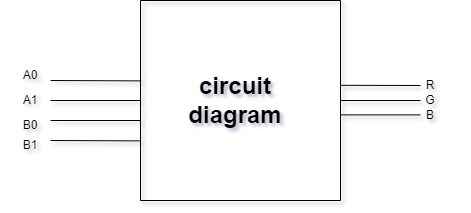

The diagram above was exported from draw.io. Its source (the exported page's mxGraphModel, read from the mxfile embedded in the PNG):
<mxGraphModel dx="918" dy="640" grid="1" gridSize="10" guides="1" tooltips="1" connect="1" arrows="1" fold="1" page="1" pageScale="1" pageWidth="850" pageHeight="1100" math="0" shadow="0">
  <root>
    <mxCell id="0" />
    <mxCell id="1" parent="0" />
    <mxCell id="lVhXAqXoQeVOX66imLrS-1" value="" style="swimlane;startSize=0;" vertex="1" parent="1">
      <mxGeometry x="300" y="180" width="200" height="200" as="geometry">
        <mxRectangle x="300" y="180" width="50" height="40" as="alternateBounds" />
      </mxGeometry>
    </mxCell>
    <mxCell id="lVhXAqXoQeVOX66imLrS-9" value="&lt;h1&gt;circuit diagram&lt;/h1&gt;" style="text;html=1;align=center;verticalAlign=middle;whiteSpace=wrap;rounded=0;" vertex="1" parent="lVhXAqXoQeVOX66imLrS-1">
      <mxGeometry x="30" y="50" width="130" height="100" as="geometry" />
    </mxCell>
    <mxCell id="lVhXAqXoQeVOX66imLrS-2" value="" style="endArrow=none;html=1;rounded=0;entryX=0.003;entryY=0.402;entryDx=0;entryDy=0;entryPerimeter=0;" edge="1" parent="1" target="lVhXAqXoQeVOX66imLrS-1">
      <mxGeometry width="50" height="50" relative="1" as="geometry">
        <mxPoint x="210" y="260" as="sourcePoint" />
        <mxPoint x="260" y="210" as="targetPoint" />
      </mxGeometry>
    </mxCell>
    <mxCell id="lVhXAqXoQeVOX66imLrS-3" value="" style="endArrow=none;html=1;rounded=0;entryX=0;entryY=0.5;entryDx=0;entryDy=0;" edge="1" parent="1" target="lVhXAqXoQeVOX66imLrS-1">
      <mxGeometry width="50" height="50" relative="1" as="geometry">
        <mxPoint x="210" y="280" as="sourcePoint" />
        <mxPoint x="280" y="280" as="targetPoint" />
      </mxGeometry>
    </mxCell>
    <mxCell id="lVhXAqXoQeVOX66imLrS-4" value="" style="endArrow=none;html=1;rounded=0;" edge="1" parent="1">
      <mxGeometry width="50" height="50" relative="1" as="geometry">
        <mxPoint x="210" y="300" as="sourcePoint" />
        <mxPoint x="300" y="300" as="targetPoint" />
      </mxGeometry>
    </mxCell>
    <mxCell id="lVhXAqXoQeVOX66imLrS-5" value="" style="endArrow=none;html=1;rounded=0;entryX=-0.004;entryY=0.702;entryDx=0;entryDy=0;entryPerimeter=0;" edge="1" parent="1" target="lVhXAqXoQeVOX66imLrS-1">
      <mxGeometry width="50" height="50" relative="1" as="geometry">
        <mxPoint x="210" y="320" as="sourcePoint" />
        <mxPoint x="280" y="320" as="targetPoint" />
      </mxGeometry>
    </mxCell>
    <mxCell id="lVhXAqXoQeVOX66imLrS-6" value="" style="endArrow=none;html=1;rounded=0;exitX=1.001;exitY=0.424;exitDx=0;exitDy=0;exitPerimeter=0;" edge="1" parent="1" source="lVhXAqXoQeVOX66imLrS-1">
      <mxGeometry width="50" height="50" relative="1" as="geometry">
        <mxPoint x="510" y="260" as="sourcePoint" />
        <mxPoint x="580" y="265" as="targetPoint" />
      </mxGeometry>
    </mxCell>
    <mxCell id="lVhXAqXoQeVOX66imLrS-7" value="" style="endArrow=none;html=1;rounded=0;exitX=1;exitY=0.5;exitDx=0;exitDy=0;" edge="1" parent="1" source="lVhXAqXoQeVOX66imLrS-1">
      <mxGeometry width="50" height="50" relative="1" as="geometry">
        <mxPoint x="520" y="330" as="sourcePoint" />
        <mxPoint x="580" y="280" as="targetPoint" />
      </mxGeometry>
    </mxCell>
    <mxCell id="lVhXAqXoQeVOX66imLrS-8" value="" style="endArrow=none;html=1;rounded=0;" edge="1" parent="1">
      <mxGeometry width="50" height="50" relative="1" as="geometry">
        <mxPoint x="500" y="294.41" as="sourcePoint" />
        <mxPoint x="580" y="294.41" as="targetPoint" />
      </mxGeometry>
    </mxCell>
    <mxCell id="lVhXAqXoQeVOX66imLrS-10" value="R" style="text;html=1;align=center;verticalAlign=middle;whiteSpace=wrap;rounded=0;" vertex="1" parent="1">
      <mxGeometry x="560" y="250" width="60" height="30" as="geometry" />
    </mxCell>
    <mxCell id="lVhXAqXoQeVOX66imLrS-11" value="G" style="text;html=1;align=center;verticalAlign=middle;whiteSpace=wrap;rounded=0;" vertex="1" parent="1">
      <mxGeometry x="560" y="265" width="60" height="30" as="geometry" />
    </mxCell>
    <mxCell id="lVhXAqXoQeVOX66imLrS-12" value="B" style="text;html=1;align=center;verticalAlign=middle;whiteSpace=wrap;rounded=0;" vertex="1" parent="1">
      <mxGeometry x="560" y="280" width="60" height="30" as="geometry" />
    </mxCell>
    <mxCell id="lVhXAqXoQeVOX66imLrS-13" value="A0" style="text;html=1;align=center;verticalAlign=middle;whiteSpace=wrap;rounded=0;" vertex="1" parent="1">
      <mxGeometry x="160" y="240" width="60" height="30" as="geometry" />
    </mxCell>
    <mxCell id="lVhXAqXoQeVOX66imLrS-14" value="A1" style="text;html=1;align=center;verticalAlign=middle;whiteSpace=wrap;rounded=0;" vertex="1" parent="1">
      <mxGeometry x="160" y="265" width="60" height="30" as="geometry" />
    </mxCell>
    <mxCell id="lVhXAqXoQeVOX66imLrS-16" value="B0" style="text;html=1;align=center;verticalAlign=middle;whiteSpace=wrap;rounded=0;" vertex="1" parent="1">
      <mxGeometry x="160" y="290" width="60" height="30" as="geometry" />
    </mxCell>
    <mxCell id="lVhXAqXoQeVOX66imLrS-17" value="B1" style="text;html=1;align=center;verticalAlign=middle;whiteSpace=wrap;rounded=0;" vertex="1" parent="1">
      <mxGeometry x="160" y="310" width="60" height="30" as="geometry" />
    </mxCell>
  </root>
</mxGraphModel>